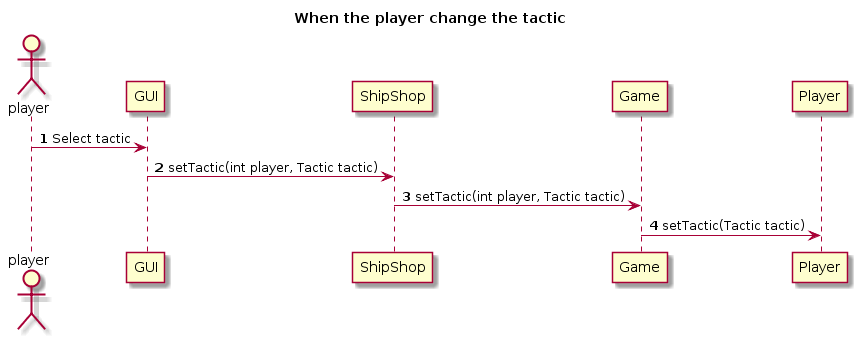

The diagram above was rendered by PlantUML. Its source (embedded in the PNG):
@startuml
title When the player change the tactic

autonumber
actor player

player -> GUI: Select tactic

GUI -> ShipShop: setTactic(int player, Tactic tactic)

ShipShop -> Game: setTactic(int player, Tactic tactic)

Game -> Player:  setTactic(Tactic tactic)
@enduml